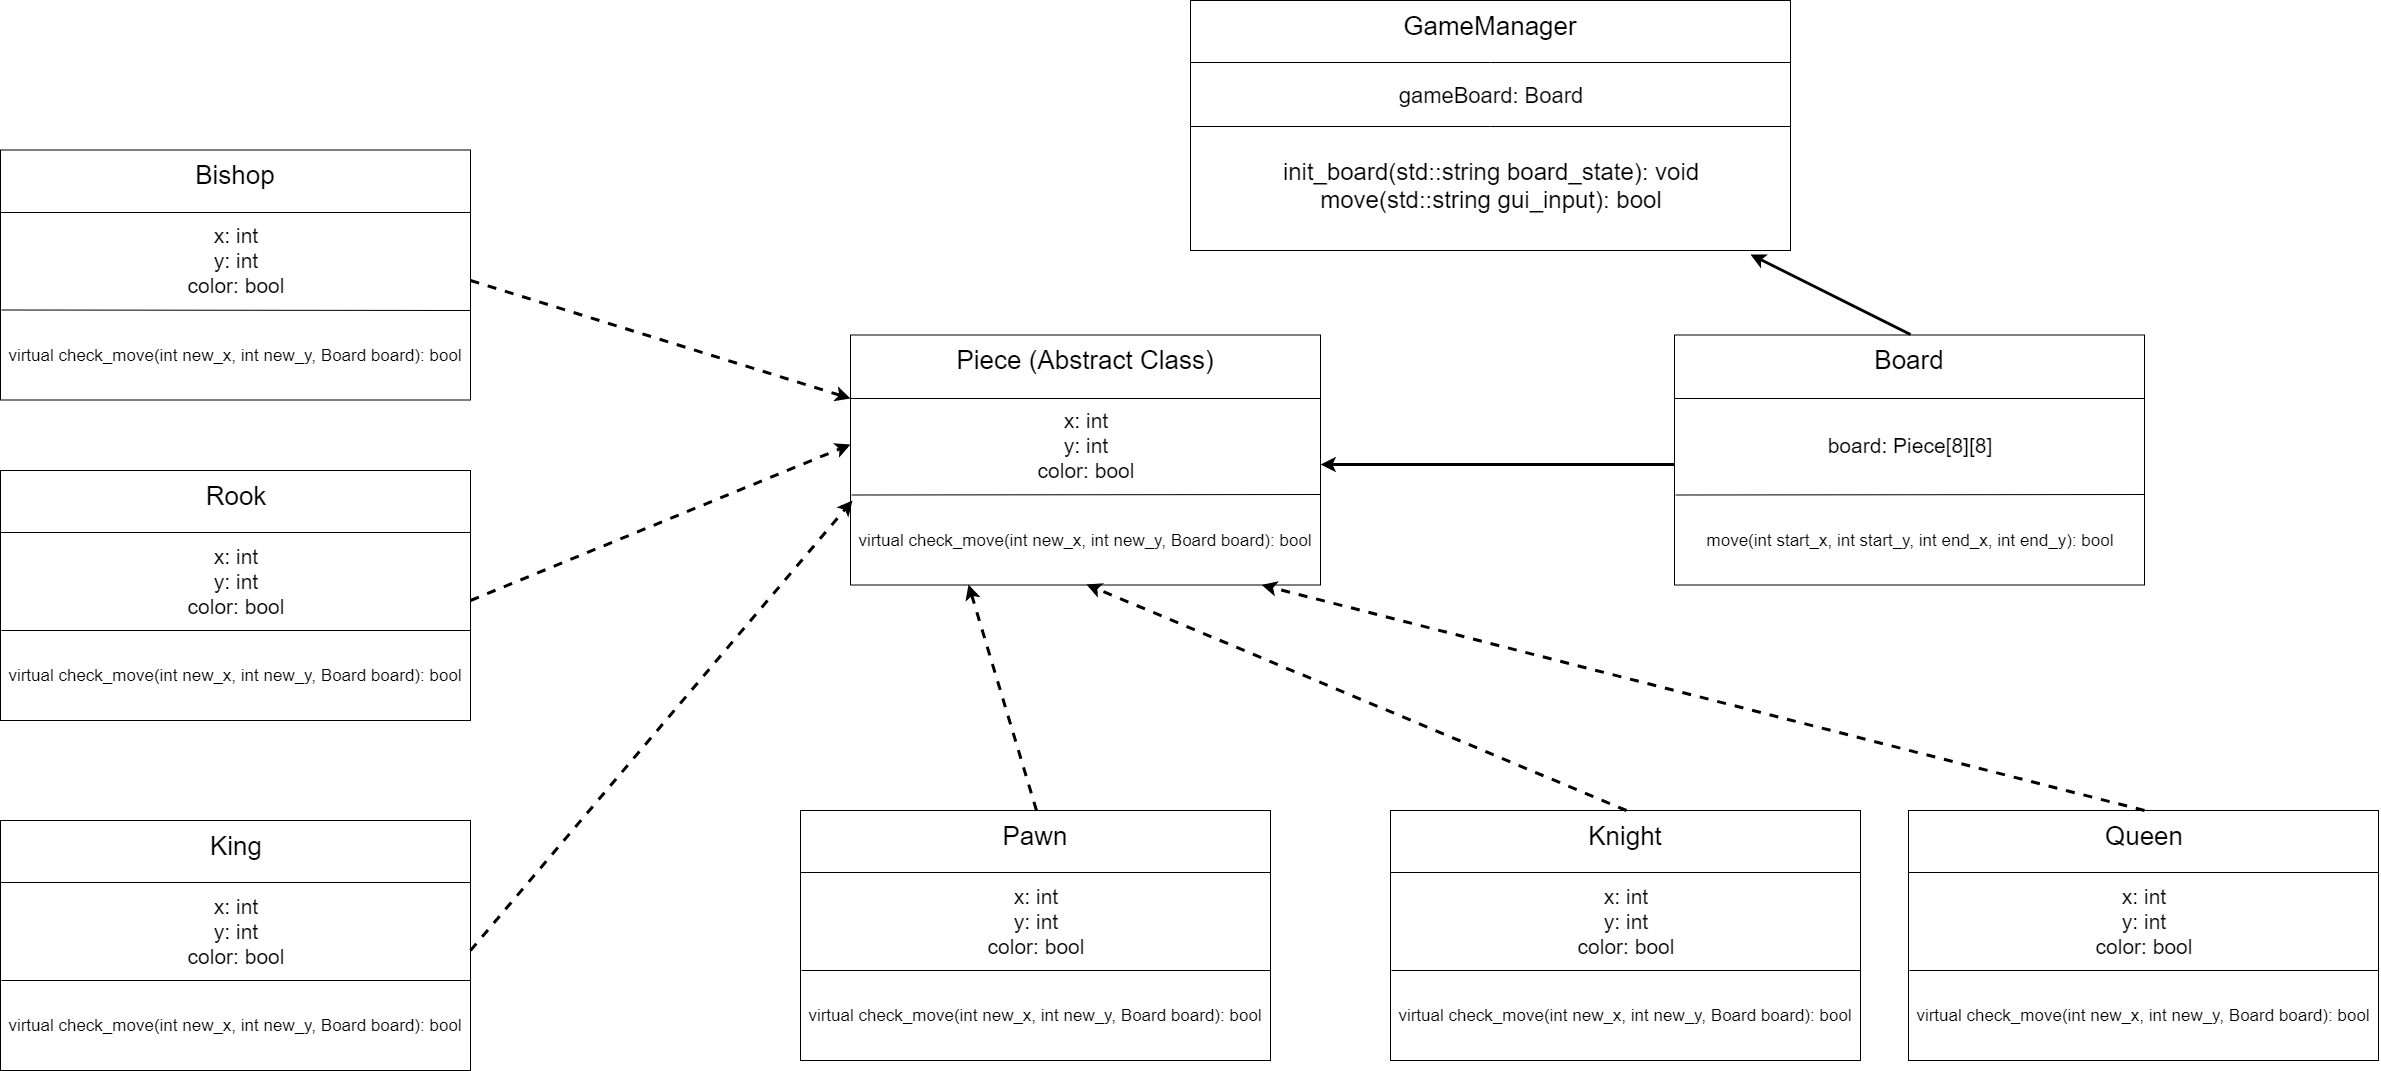

The diagram above was exported from draw.io. Its source (the exported page's mxGraphModel, read from the mxfile embedded in the PNG):
<mxGraphModel dx="4506" dy="1466" grid="1" gridSize="10" guides="1" tooltips="1" connect="1" arrows="1" fold="1" page="1" pageScale="1" pageWidth="1654" pageHeight="1169" math="0" shadow="0">
  <root>
    <mxCell id="0" />
    <mxCell id="1" parent="0" />
    <mxCell id="2" value="" style="rounded=0;whiteSpace=wrap;html=1;" vertex="1" parent="1">
      <mxGeometry x="500" width="600" height="250" as="geometry" />
    </mxCell>
    <mxCell id="3" value="&lt;span style=&quot;font-size: 26px&quot;&gt;GameManager&lt;/span&gt;" style="text;html=1;strokeColor=none;fillColor=none;align=center;verticalAlign=middle;whiteSpace=wrap;rounded=0;" vertex="1" parent="1">
      <mxGeometry x="500" width="600" height="50" as="geometry" />
    </mxCell>
    <mxCell id="4" value="" style="endArrow=none;html=1;entryX=1;entryY=0.25;exitX=0;exitY=0.25;" edge="1" parent="1" source="2" target="2">
      <mxGeometry width="50" height="50" relative="1" as="geometry">
        <mxPoint x="400" y="400" as="sourcePoint" />
        <mxPoint x="450" y="350" as="targetPoint" />
      </mxGeometry>
    </mxCell>
    <mxCell id="5" value="&lt;font style=&quot;font-size: 22px&quot;&gt;gameBoard: Board&lt;/font&gt;&lt;br&gt;" style="text;html=1;strokeColor=none;fillColor=none;align=center;verticalAlign=middle;whiteSpace=wrap;rounded=0;" vertex="1" parent="1">
      <mxGeometry x="500" y="70" width="600" height="50" as="geometry" />
    </mxCell>
    <mxCell id="6" value="" style="endArrow=none;html=1;entryX=1;entryY=0.5;exitX=0;exitY=0.5;" edge="1" parent="1" source="2" target="2">
      <mxGeometry width="50" height="50" relative="1" as="geometry">
        <mxPoint x="420" y="130" as="sourcePoint" />
        <mxPoint x="470" y="80" as="targetPoint" />
      </mxGeometry>
    </mxCell>
    <mxCell id="7" value="&lt;font style=&quot;font-size: 24px&quot;&gt;init_board(std::string board_state): void&lt;br&gt;move(std::string gui_input): bool&lt;br&gt;&lt;/font&gt;" style="text;html=1;strokeColor=none;fillColor=none;align=center;verticalAlign=middle;whiteSpace=wrap;rounded=0;" vertex="1" parent="1">
      <mxGeometry x="510" y="130" width="580" height="110" as="geometry" />
    </mxCell>
    <mxCell id="8" value="" style="rounded=0;whiteSpace=wrap;html=1;" vertex="1" parent="1">
      <mxGeometry x="160" y="334.5" width="470" height="250" as="geometry" />
    </mxCell>
    <mxCell id="9" value="&lt;font style=&quot;font-size: 26px&quot;&gt;Piece (Abstract Class)&lt;/font&gt;" style="text;html=1;strokeColor=none;fillColor=none;align=center;verticalAlign=middle;whiteSpace=wrap;rounded=0;" vertex="1" parent="1">
      <mxGeometry x="160" y="334.5" width="470" height="50" as="geometry" />
    </mxCell>
    <mxCell id="10" value="" style="endArrow=none;html=1;entryX=1;entryY=0.25;exitX=0;exitY=0.25;" edge="1" parent="1" source="8" target="8">
      <mxGeometry width="50" height="50" relative="1" as="geometry">
        <mxPoint x="160" y="454.5" as="sourcePoint" />
        <mxPoint x="210" y="404.5" as="targetPoint" />
      </mxGeometry>
    </mxCell>
    <mxCell id="11" value="&lt;font style=&quot;font-size: 21px&quot;&gt;x: int&lt;br&gt;y: int&lt;br&gt;color: bool&lt;/font&gt;&lt;br&gt;" style="text;html=1;strokeColor=none;fillColor=none;align=center;verticalAlign=middle;whiteSpace=wrap;rounded=0;" vertex="1" parent="1">
      <mxGeometry x="160" y="404.5" width="470" height="80" as="geometry" />
    </mxCell>
    <mxCell id="12" value="&lt;font style=&quot;font-size: 17px&quot;&gt;virtual check_move(int new_x, int new_y, Board board): bool&lt;/font&gt;" style="text;html=1;strokeColor=none;fillColor=none;align=center;verticalAlign=middle;whiteSpace=wrap;rounded=0;" vertex="1" parent="1">
      <mxGeometry x="160" y="494.5" width="470" height="90" as="geometry" />
    </mxCell>
    <mxCell id="13" value="" style="endArrow=none;html=1;entryX=1.002;entryY=1.125;entryPerimeter=0;" edge="1" parent="1" target="11">
      <mxGeometry width="50" height="50" relative="1" as="geometry">
        <mxPoint x="161" y="494.5" as="sourcePoint" />
        <mxPoint x="710" y="494.5" as="targetPoint" />
      </mxGeometry>
    </mxCell>
    <mxCell id="14" value="" style="rounded=0;whiteSpace=wrap;html=1;" vertex="1" parent="1">
      <mxGeometry x="984" y="334.5" width="470" height="250" as="geometry" />
    </mxCell>
    <mxCell id="15" value="&lt;font style=&quot;font-size: 26px&quot;&gt;Board&lt;br&gt;&lt;/font&gt;" style="text;html=1;strokeColor=none;fillColor=none;align=center;verticalAlign=middle;whiteSpace=wrap;rounded=0;" vertex="1" parent="1">
      <mxGeometry x="984" y="334.5" width="470" height="50" as="geometry" />
    </mxCell>
    <mxCell id="16" value="" style="endArrow=none;html=1;entryX=1;entryY=0.25;exitX=0;exitY=0.25;" edge="1" source="14" target="14" parent="1">
      <mxGeometry width="50" height="50" relative="1" as="geometry">
        <mxPoint x="984" y="454.5" as="sourcePoint" />
        <mxPoint x="1034" y="404.5" as="targetPoint" />
      </mxGeometry>
    </mxCell>
    <mxCell id="17" value="&lt;span style=&quot;font-size: 21px&quot;&gt;board: Piece[8][8]&lt;/span&gt;" style="text;html=1;strokeColor=none;fillColor=none;align=center;verticalAlign=middle;whiteSpace=wrap;rounded=0;" vertex="1" parent="1">
      <mxGeometry x="984" y="404.5" width="470" height="80" as="geometry" />
    </mxCell>
    <mxCell id="18" value="&lt;font style=&quot;font-size: 17px&quot;&gt;move(int start_x, int start_y, int end_x, int end_y): bool&lt;/font&gt;" style="text;html=1;strokeColor=none;fillColor=none;align=center;verticalAlign=middle;whiteSpace=wrap;rounded=0;" vertex="1" parent="1">
      <mxGeometry x="984" y="494.5" width="470" height="90" as="geometry" />
    </mxCell>
    <mxCell id="19" value="" style="endArrow=none;html=1;entryX=1.002;entryY=1.125;entryPerimeter=0;" edge="1" target="17" parent="1">
      <mxGeometry width="50" height="50" relative="1" as="geometry">
        <mxPoint x="985" y="494.5" as="sourcePoint" />
        <mxPoint x="1534" y="494.5" as="targetPoint" />
      </mxGeometry>
    </mxCell>
    <mxCell id="20" value="" style="endArrow=classic;html=1;exitX=0.5;exitY=0;entryX=0.934;entryY=1.018;strokeWidth=3;entryPerimeter=0;" edge="1" parent="1" source="15" target="2">
      <mxGeometry width="50" height="50" relative="1" as="geometry">
        <mxPoint x="830" y="340" as="sourcePoint" />
        <mxPoint x="880" y="290" as="targetPoint" />
      </mxGeometry>
    </mxCell>
    <mxCell id="21" value="" style="endArrow=classic;html=1;strokeWidth=3;exitX=0;exitY=0.75;entryX=1;entryY=0.75;" edge="1" parent="1" source="17" target="11">
      <mxGeometry width="50" height="50" relative="1" as="geometry">
        <mxPoint x="740" y="510" as="sourcePoint" />
        <mxPoint x="790" y="460" as="targetPoint" />
      </mxGeometry>
    </mxCell>
    <mxCell id="23" value="" style="rounded=0;whiteSpace=wrap;html=1;" vertex="1" parent="1">
      <mxGeometry x="110" y="810" width="470" height="250" as="geometry" />
    </mxCell>
    <mxCell id="24" value="&lt;font style=&quot;font-size: 26px&quot;&gt;Pawn&lt;/font&gt;" style="text;html=1;strokeColor=none;fillColor=none;align=center;verticalAlign=middle;whiteSpace=wrap;rounded=0;" vertex="1" parent="1">
      <mxGeometry x="110" y="810" width="470" height="50" as="geometry" />
    </mxCell>
    <mxCell id="25" value="" style="endArrow=none;html=1;entryX=1;entryY=0.25;exitX=0;exitY=0.25;" edge="1" source="23" target="23" parent="1">
      <mxGeometry width="50" height="50" relative="1" as="geometry">
        <mxPoint x="110" y="930" as="sourcePoint" />
        <mxPoint x="160" y="880" as="targetPoint" />
      </mxGeometry>
    </mxCell>
    <mxCell id="26" value="&lt;font style=&quot;font-size: 21px&quot;&gt;x: int&lt;br&gt;y: int&lt;br&gt;color: bool&lt;/font&gt;&lt;br&gt;" style="text;html=1;strokeColor=none;fillColor=none;align=center;verticalAlign=middle;whiteSpace=wrap;rounded=0;" vertex="1" parent="1">
      <mxGeometry x="110" y="880" width="470" height="80" as="geometry" />
    </mxCell>
    <mxCell id="27" value="&lt;font style=&quot;font-size: 17px&quot;&gt;virtual check_move(int new_x, int new_y, Board board): bool&lt;/font&gt;" style="text;html=1;strokeColor=none;fillColor=none;align=center;verticalAlign=middle;whiteSpace=wrap;rounded=0;" vertex="1" parent="1">
      <mxGeometry x="110" y="970" width="470" height="90" as="geometry" />
    </mxCell>
    <mxCell id="28" value="" style="endArrow=none;html=1;entryX=1.002;entryY=1.125;entryPerimeter=0;" edge="1" target="26" parent="1">
      <mxGeometry width="50" height="50" relative="1" as="geometry">
        <mxPoint x="111" y="970" as="sourcePoint" />
        <mxPoint x="660" y="970" as="targetPoint" />
      </mxGeometry>
    </mxCell>
    <mxCell id="29" value="" style="rounded=0;whiteSpace=wrap;html=1;" vertex="1" parent="1">
      <mxGeometry x="700" y="810" width="470" height="250" as="geometry" />
    </mxCell>
    <mxCell id="30" value="&lt;font style=&quot;font-size: 26px&quot;&gt;Knight&lt;/font&gt;" style="text;html=1;strokeColor=none;fillColor=none;align=center;verticalAlign=middle;whiteSpace=wrap;rounded=0;" vertex="1" parent="1">
      <mxGeometry x="700" y="810" width="470" height="50" as="geometry" />
    </mxCell>
    <mxCell id="31" value="" style="endArrow=none;html=1;entryX=1;entryY=0.25;exitX=0;exitY=0.25;" edge="1" source="29" target="29" parent="1">
      <mxGeometry width="50" height="50" relative="1" as="geometry">
        <mxPoint x="700" y="930" as="sourcePoint" />
        <mxPoint x="750" y="880" as="targetPoint" />
      </mxGeometry>
    </mxCell>
    <mxCell id="32" value="&lt;font style=&quot;font-size: 21px&quot;&gt;x: int&lt;br&gt;y: int&lt;br&gt;color: bool&lt;/font&gt;&lt;br&gt;" style="text;html=1;strokeColor=none;fillColor=none;align=center;verticalAlign=middle;whiteSpace=wrap;rounded=0;" vertex="1" parent="1">
      <mxGeometry x="700" y="880" width="470" height="80" as="geometry" />
    </mxCell>
    <mxCell id="33" value="&lt;font style=&quot;font-size: 17px&quot;&gt;virtual check_move(int new_x, int new_y, Board board): bool&lt;/font&gt;" style="text;html=1;strokeColor=none;fillColor=none;align=center;verticalAlign=middle;whiteSpace=wrap;rounded=0;" vertex="1" parent="1">
      <mxGeometry x="700" y="970" width="470" height="90" as="geometry" />
    </mxCell>
    <mxCell id="34" value="" style="endArrow=none;html=1;entryX=1.002;entryY=1.125;entryPerimeter=0;" edge="1" target="32" parent="1">
      <mxGeometry width="50" height="50" relative="1" as="geometry">
        <mxPoint x="701" y="970" as="sourcePoint" />
        <mxPoint x="1250" y="970" as="targetPoint" />
      </mxGeometry>
    </mxCell>
    <mxCell id="35" value="" style="rounded=0;whiteSpace=wrap;html=1;" vertex="1" parent="1">
      <mxGeometry x="1218" y="810" width="470" height="250" as="geometry" />
    </mxCell>
    <mxCell id="36" value="&lt;font style=&quot;font-size: 26px&quot;&gt;Queen&lt;/font&gt;" style="text;html=1;strokeColor=none;fillColor=none;align=center;verticalAlign=middle;whiteSpace=wrap;rounded=0;" vertex="1" parent="1">
      <mxGeometry x="1218" y="810" width="470" height="50" as="geometry" />
    </mxCell>
    <mxCell id="37" value="" style="endArrow=none;html=1;entryX=1;entryY=0.25;exitX=0;exitY=0.25;" edge="1" source="35" target="35" parent="1">
      <mxGeometry width="50" height="50" relative="1" as="geometry">
        <mxPoint x="1218" y="930" as="sourcePoint" />
        <mxPoint x="1268" y="880" as="targetPoint" />
      </mxGeometry>
    </mxCell>
    <mxCell id="38" value="&lt;font style=&quot;font-size: 21px&quot;&gt;x: int&lt;br&gt;y: int&lt;br&gt;color: bool&lt;/font&gt;&lt;br&gt;" style="text;html=1;strokeColor=none;fillColor=none;align=center;verticalAlign=middle;whiteSpace=wrap;rounded=0;" vertex="1" parent="1">
      <mxGeometry x="1218" y="880" width="470" height="80" as="geometry" />
    </mxCell>
    <mxCell id="39" value="&lt;font style=&quot;font-size: 17px&quot;&gt;virtual check_move(int new_x, int new_y, Board board): bool&lt;/font&gt;" style="text;html=1;strokeColor=none;fillColor=none;align=center;verticalAlign=middle;whiteSpace=wrap;rounded=0;" vertex="1" parent="1">
      <mxGeometry x="1218" y="970" width="470" height="90" as="geometry" />
    </mxCell>
    <mxCell id="40" value="" style="endArrow=none;html=1;entryX=1.002;entryY=1.125;entryPerimeter=0;" edge="1" target="38" parent="1">
      <mxGeometry width="50" height="50" relative="1" as="geometry">
        <mxPoint x="1219" y="970" as="sourcePoint" />
        <mxPoint x="1768" y="970" as="targetPoint" />
      </mxGeometry>
    </mxCell>
    <mxCell id="41" value="" style="endArrow=classic;html=1;strokeWidth=3;entryX=0.25;entryY=1;exitX=0.5;exitY=0;dashed=1;" edge="1" parent="1" source="24" target="12">
      <mxGeometry width="50" height="50" relative="1" as="geometry">
        <mxPoint x="390" y="740" as="sourcePoint" />
        <mxPoint x="440" y="690" as="targetPoint" />
      </mxGeometry>
    </mxCell>
    <mxCell id="42" value="" style="endArrow=classic;html=1;dashed=1;strokeWidth=3;exitX=0.5;exitY=0;entryX=0.5;entryY=1;" edge="1" parent="1" source="30" target="12">
      <mxGeometry width="50" height="50" relative="1" as="geometry">
        <mxPoint x="680" y="730" as="sourcePoint" />
        <mxPoint x="430" y="630" as="targetPoint" />
      </mxGeometry>
    </mxCell>
    <mxCell id="43" value="" style="endArrow=classic;html=1;dashed=1;strokeWidth=3;exitX=0.5;exitY=0;" edge="1" parent="1" source="36" target="12">
      <mxGeometry width="50" height="50" relative="1" as="geometry">
        <mxPoint x="1350" y="740" as="sourcePoint" />
        <mxPoint x="1400" y="690" as="targetPoint" />
      </mxGeometry>
    </mxCell>
    <mxCell id="44" value="" style="rounded=0;whiteSpace=wrap;html=1;" vertex="1" parent="1">
      <mxGeometry x="-690" y="149.5" width="470" height="250" as="geometry" />
    </mxCell>
    <mxCell id="45" value="&lt;font style=&quot;font-size: 26px&quot;&gt;Bishop&lt;/font&gt;" style="text;html=1;strokeColor=none;fillColor=none;align=center;verticalAlign=middle;whiteSpace=wrap;rounded=0;" vertex="1" parent="1">
      <mxGeometry x="-690" y="149.5" width="470" height="50" as="geometry" />
    </mxCell>
    <mxCell id="46" value="" style="endArrow=none;html=1;entryX=1;entryY=0.25;exitX=0;exitY=0.25;" edge="1" source="44" target="44" parent="1">
      <mxGeometry width="50" height="50" relative="1" as="geometry">
        <mxPoint x="-690" y="269.5" as="sourcePoint" />
        <mxPoint x="-640" y="219.5" as="targetPoint" />
      </mxGeometry>
    </mxCell>
    <mxCell id="47" value="&lt;font style=&quot;font-size: 21px&quot;&gt;x: int&lt;br&gt;y: int&lt;br&gt;color: bool&lt;/font&gt;&lt;br&gt;" style="text;html=1;strokeColor=none;fillColor=none;align=center;verticalAlign=middle;whiteSpace=wrap;rounded=0;" vertex="1" parent="1">
      <mxGeometry x="-690" y="219.5" width="470" height="80" as="geometry" />
    </mxCell>
    <mxCell id="48" value="&lt;font style=&quot;font-size: 17px&quot;&gt;virtual check_move(int new_x, int new_y, Board board): bool&lt;/font&gt;" style="text;html=1;strokeColor=none;fillColor=none;align=center;verticalAlign=middle;whiteSpace=wrap;rounded=0;" vertex="1" parent="1">
      <mxGeometry x="-690" y="309.5" width="470" height="90" as="geometry" />
    </mxCell>
    <mxCell id="49" value="" style="endArrow=none;html=1;entryX=1.002;entryY=1.125;entryPerimeter=0;" edge="1" target="47" parent="1">
      <mxGeometry width="50" height="50" relative="1" as="geometry">
        <mxPoint x="-689" y="309.5" as="sourcePoint" />
        <mxPoint x="-140" y="309.5" as="targetPoint" />
      </mxGeometry>
    </mxCell>
    <mxCell id="50" value="" style="rounded=0;whiteSpace=wrap;html=1;" vertex="1" parent="1">
      <mxGeometry x="-690" y="470" width="470" height="250" as="geometry" />
    </mxCell>
    <mxCell id="51" value="&lt;font style=&quot;font-size: 26px&quot;&gt;Rook&lt;/font&gt;" style="text;html=1;strokeColor=none;fillColor=none;align=center;verticalAlign=middle;whiteSpace=wrap;rounded=0;" vertex="1" parent="1">
      <mxGeometry x="-690" y="470" width="470" height="50" as="geometry" />
    </mxCell>
    <mxCell id="52" value="" style="endArrow=none;html=1;entryX=1;entryY=0.25;exitX=0;exitY=0.25;" edge="1" source="50" target="50" parent="1">
      <mxGeometry width="50" height="50" relative="1" as="geometry">
        <mxPoint x="-690" y="590" as="sourcePoint" />
        <mxPoint x="-640" y="540" as="targetPoint" />
      </mxGeometry>
    </mxCell>
    <mxCell id="53" value="&lt;font style=&quot;font-size: 21px&quot;&gt;x: int&lt;br&gt;y: int&lt;br&gt;color: bool&lt;/font&gt;&lt;br&gt;" style="text;html=1;strokeColor=none;fillColor=none;align=center;verticalAlign=middle;whiteSpace=wrap;rounded=0;" vertex="1" parent="1">
      <mxGeometry x="-690" y="540" width="470" height="80" as="geometry" />
    </mxCell>
    <mxCell id="54" value="&lt;font style=&quot;font-size: 17px&quot;&gt;virtual check_move(int new_x, int new_y, Board board): bool&lt;/font&gt;" style="text;html=1;strokeColor=none;fillColor=none;align=center;verticalAlign=middle;whiteSpace=wrap;rounded=0;" vertex="1" parent="1">
      <mxGeometry x="-690" y="630" width="470" height="90" as="geometry" />
    </mxCell>
    <mxCell id="55" value="" style="endArrow=none;html=1;entryX=1.002;entryY=1.125;entryPerimeter=0;" edge="1" target="53" parent="1">
      <mxGeometry width="50" height="50" relative="1" as="geometry">
        <mxPoint x="-689" y="630" as="sourcePoint" />
        <mxPoint x="-140" y="630" as="targetPoint" />
      </mxGeometry>
    </mxCell>
    <mxCell id="56" value="" style="rounded=0;whiteSpace=wrap;html=1;" vertex="1" parent="1">
      <mxGeometry x="-690" y="820" width="470" height="250" as="geometry" />
    </mxCell>
    <mxCell id="57" value="&lt;font style=&quot;font-size: 26px&quot;&gt;King&lt;/font&gt;" style="text;html=1;strokeColor=none;fillColor=none;align=center;verticalAlign=middle;whiteSpace=wrap;rounded=0;" vertex="1" parent="1">
      <mxGeometry x="-690" y="820" width="470" height="50" as="geometry" />
    </mxCell>
    <mxCell id="58" value="" style="endArrow=none;html=1;entryX=1;entryY=0.25;exitX=0;exitY=0.25;" edge="1" source="56" target="56" parent="1">
      <mxGeometry width="50" height="50" relative="1" as="geometry">
        <mxPoint x="-690" y="940" as="sourcePoint" />
        <mxPoint x="-640" y="890" as="targetPoint" />
      </mxGeometry>
    </mxCell>
    <mxCell id="59" value="&lt;font style=&quot;font-size: 21px&quot;&gt;x: int&lt;br&gt;y: int&lt;br&gt;color: bool&lt;/font&gt;&lt;br&gt;" style="text;html=1;strokeColor=none;fillColor=none;align=center;verticalAlign=middle;whiteSpace=wrap;rounded=0;" vertex="1" parent="1">
      <mxGeometry x="-690" y="890" width="470" height="80" as="geometry" />
    </mxCell>
    <mxCell id="60" value="&lt;font style=&quot;font-size: 17px&quot;&gt;virtual check_move(int new_x, int new_y, Board board): bool&lt;/font&gt;" style="text;html=1;strokeColor=none;fillColor=none;align=center;verticalAlign=middle;whiteSpace=wrap;rounded=0;" vertex="1" parent="1">
      <mxGeometry x="-690" y="980" width="470" height="90" as="geometry" />
    </mxCell>
    <mxCell id="61" value="" style="endArrow=none;html=1;entryX=1.002;entryY=1.125;entryPerimeter=0;" edge="1" target="59" parent="1">
      <mxGeometry width="50" height="50" relative="1" as="geometry">
        <mxPoint x="-689" y="980" as="sourcePoint" />
        <mxPoint x="-140" y="980" as="targetPoint" />
      </mxGeometry>
    </mxCell>
    <mxCell id="62" value="" style="endArrow=classic;html=1;dashed=1;strokeWidth=3;entryX=0;entryY=0.25;exitX=1;exitY=0.75;" edge="1" parent="1" source="47" target="8">
      <mxGeometry width="50" height="50" relative="1" as="geometry">
        <mxPoint x="-20" y="470" as="sourcePoint" />
        <mxPoint x="30" y="420" as="targetPoint" />
      </mxGeometry>
    </mxCell>
    <mxCell id="63" value="" style="endArrow=classic;html=1;dashed=1;strokeWidth=3;entryX=0;entryY=0.5;exitX=1;exitY=0.75;" edge="1" parent="1" source="53" target="11">
      <mxGeometry width="50" height="50" relative="1" as="geometry">
        <mxPoint x="30" y="560" as="sourcePoint" />
        <mxPoint x="80" y="510" as="targetPoint" />
      </mxGeometry>
    </mxCell>
    <mxCell id="64" value="" style="endArrow=classic;html=1;dashed=1;strokeWidth=3;exitX=1;exitY=0.75;entryX=0.004;entryY=0.063;entryPerimeter=0;" edge="1" parent="1" source="59" target="12">
      <mxGeometry width="50" height="50" relative="1" as="geometry">
        <mxPoint x="-90" y="830" as="sourcePoint" />
        <mxPoint x="-40" y="780" as="targetPoint" />
      </mxGeometry>
    </mxCell>
  </root>
</mxGraphModel>